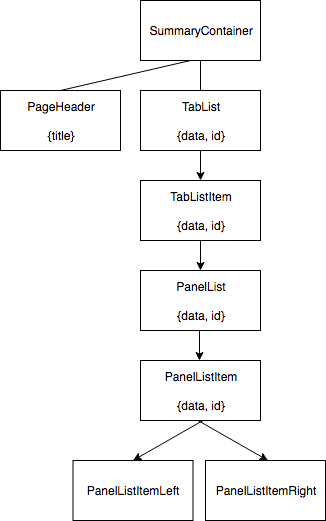

The diagram above was exported from draw.io. Its source (the exported page's mxGraphModel, read from the mxfile embedded in the PNG):
<mxGraphModel dx="1430" dy="756" grid="1" gridSize="10" guides="1" tooltips="1" connect="1" arrows="1" fold="1" page="1" pageScale="1" pageWidth="850" pageHeight="1100" background="#ffffff" math="0" shadow="0">
  <root>
    <mxCell id="0" />
    <mxCell id="1" parent="0" />
    <mxCell id="2" value="SummaryContainer" style="rounded=0;whiteSpace=wrap;html=1;" parent="1" vertex="1">
      <mxGeometry x="360" y="40" width="120" height="60" as="geometry" />
    </mxCell>
    <mxCell id="3" value="&lt;div&gt;PageHeader&lt;/div&gt;&lt;div&gt;&lt;br&gt;&lt;/div&gt;&lt;div&gt;{title}&lt;br&gt;&lt;/div&gt;" style="rounded=0;whiteSpace=wrap;html=1;" parent="1" vertex="1">
      <mxGeometry x="220" y="130" width="120" height="60" as="geometry" />
    </mxCell>
    <mxCell id="25" value="" style="edgeStyle=orthogonalEdgeStyle;rounded=0;html=1;jettySize=auto;orthogonalLoop=1;" parent="1" edge="1">
      <mxGeometry relative="1" as="geometry">
        <mxPoint x="419" y="370" as="sourcePoint" />
        <mxPoint x="419" y="400" as="targetPoint" />
      </mxGeometry>
    </mxCell>
    <mxCell id="11" value="&lt;div&gt;TabList&lt;/div&gt;&lt;div&gt;&lt;br&gt;&lt;/div&gt;&lt;div&gt;{data, id}&lt;br&gt;&lt;/div&gt;" style="rounded=0;whiteSpace=wrap;html=1;" parent="1" vertex="1">
      <mxGeometry x="360" y="130" width="120" height="60" as="geometry" />
    </mxCell>
    <mxCell id="13" value="" style="endArrow=none;html=1;exitX=0.5;exitY=0;" parent="1" source="3" edge="1">
      <mxGeometry width="50" height="50" relative="1" as="geometry">
        <mxPoint x="360" y="150" as="sourcePoint" />
        <mxPoint x="410" y="100" as="targetPoint" />
      </mxGeometry>
    </mxCell>
    <mxCell id="15" value="" style="endArrow=none;html=1;entryX=0.5;entryY=1;exitX=0.5;exitY=0;" parent="1" target="2" edge="1">
      <mxGeometry width="50" height="50" relative="1" as="geometry">
        <mxPoint x="420" y="130" as="sourcePoint" />
        <mxPoint x="460" y="100" as="targetPoint" />
      </mxGeometry>
    </mxCell>
    <mxCell id="30" value="&lt;div&gt;PanelList&lt;/div&gt;&lt;div&gt;&lt;br&gt;&lt;/div&gt;&lt;div&gt;{data, id}&lt;br&gt;&lt;/div&gt;" style="rounded=0;whiteSpace=wrap;html=1;" parent="1" vertex="1">
      <mxGeometry x="360" y="310" width="120" height="60" as="geometry" />
    </mxCell>
    <mxCell id="32" value="&lt;div&gt;TabListItem&lt;/div&gt;&lt;div&gt;&lt;br&gt;&lt;/div&gt;&lt;div&gt;{data, id}&lt;br&gt;&lt;/div&gt;" style="rounded=0;whiteSpace=wrap;html=1;" vertex="1" parent="1">
      <mxGeometry x="360" y="220" width="120" height="60" as="geometry" />
    </mxCell>
    <mxCell id="33" value="" style="edgeStyle=orthogonalEdgeStyle;rounded=0;html=1;jettySize=auto;orthogonalLoop=1;entryX=0.5;entryY=0;exitX=0.5;exitY=1;" edge="1" parent="1" source="11" target="32">
      <mxGeometry relative="1" as="geometry">
        <mxPoint x="570" y="290" as="sourcePoint" />
        <mxPoint x="570" y="320" as="targetPoint" />
        <Array as="points" />
      </mxGeometry>
    </mxCell>
    <mxCell id="34" value="&lt;div&gt;PanelListItem&lt;/div&gt;&lt;div&gt;&lt;br&gt;&lt;/div&gt;&lt;div&gt;{data, id}&lt;br&gt;&lt;/div&gt;" style="rounded=0;whiteSpace=wrap;html=1;" vertex="1" parent="1">
      <mxGeometry x="360" y="400" width="120" height="60" as="geometry" />
    </mxCell>
    <mxCell id="52" value="" style="endArrow=classic;html=1;exitX=0.5;exitY=1;" edge="1" parent="1">
      <mxGeometry width="50" height="50" relative="1" as="geometry">
        <mxPoint x="422.5" y="460" as="sourcePoint" />
        <mxPoint x="352.5" y="500" as="targetPoint" />
      </mxGeometry>
    </mxCell>
    <mxCell id="53" value="" style="endArrow=classic;html=1;" edge="1" parent="1">
      <mxGeometry width="50" height="50" relative="1" as="geometry">
        <mxPoint x="417.5" y="460" as="sourcePoint" />
        <mxPoint x="487.5" y="500" as="targetPoint" />
      </mxGeometry>
    </mxCell>
    <mxCell id="54" value="PanelListItemLeft" style="rounded=0;whiteSpace=wrap;html=1;" vertex="1" parent="1">
      <mxGeometry x="292.5" y="500" width="120" height="60" as="geometry" />
    </mxCell>
    <mxCell id="55" value="PanelListItemRight" style="rounded=0;whiteSpace=wrap;html=1;" vertex="1" parent="1">
      <mxGeometry x="425" y="500" width="120" height="60" as="geometry" />
    </mxCell>
    <mxCell id="57" value="" style="edgeStyle=orthogonalEdgeStyle;rounded=0;html=1;jettySize=auto;orthogonalLoop=1;entryX=0.5;entryY=0;" edge="1" parent="1" target="30">
      <mxGeometry relative="1" as="geometry">
        <mxPoint x="420" y="300" as="sourcePoint" />
        <mxPoint x="420" y="270" as="targetPoint" />
        <Array as="points">
          <mxPoint x="420" y="280" />
          <mxPoint x="420" y="280" />
        </Array>
      </mxGeometry>
    </mxCell>
  </root>
</mxGraphModel>